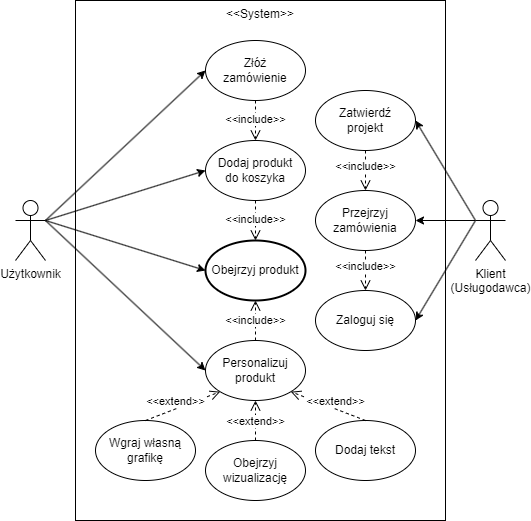

The diagram above was exported from draw.io. Its source (the exported page's mxGraphModel, read from the mxfile embedded in the PNG):
<mxGraphModel dx="2022" dy="1812" grid="1" gridSize="10" guides="1" tooltips="1" connect="1" arrows="1" fold="1" page="1" pageScale="1" pageWidth="827" pageHeight="1169" math="0" shadow="0">
  <root>
    <mxCell id="0" />
    <mxCell id="1" parent="0" />
    <mxCell id="YeZYOMZYjZ0_D9DdVChY-40" value="&amp;lt;&amp;lt;System&amp;gt;&amp;gt;" style="html=1;whiteSpace=wrap;verticalAlign=top;" parent="1" vertex="1">
      <mxGeometry x="70" y="-60" width="370" height="520" as="geometry" />
    </mxCell>
    <mxCell id="YeZYOMZYjZ0_D9DdVChY-68" style="rounded=0;orthogonalLoop=1;jettySize=auto;html=1;exitX=1;exitY=0.3333333333333333;exitDx=0;exitDy=0;exitPerimeter=0;entryX=0;entryY=0.5;entryDx=0;entryDy=0;" parent="1" source="YeZYOMZYjZ0_D9DdVChY-17" target="YeZYOMZYjZ0_D9DdVChY-28" edge="1">
      <mxGeometry relative="1" as="geometry" />
    </mxCell>
    <mxCell id="YeZYOMZYjZ0_D9DdVChY-69" style="rounded=0;orthogonalLoop=1;jettySize=auto;html=1;exitX=1;exitY=0.3333333333333333;exitDx=0;exitDy=0;exitPerimeter=0;entryX=0;entryY=0.5;entryDx=0;entryDy=0;" parent="1" source="YeZYOMZYjZ0_D9DdVChY-17" target="YeZYOMZYjZ0_D9DdVChY-32" edge="1">
      <mxGeometry relative="1" as="geometry" />
    </mxCell>
    <mxCell id="YeZYOMZYjZ0_D9DdVChY-70" style="rounded=0;orthogonalLoop=1;jettySize=auto;html=1;exitX=1;exitY=0.3333333333333333;exitDx=0;exitDy=0;exitPerimeter=0;entryX=0;entryY=0.5;entryDx=0;entryDy=0;" parent="1" source="YeZYOMZYjZ0_D9DdVChY-17" target="YeZYOMZYjZ0_D9DdVChY-29" edge="1">
      <mxGeometry relative="1" as="geometry" />
    </mxCell>
    <mxCell id="YeZYOMZYjZ0_D9DdVChY-17" value="Użytkownik" style="shape=umlActor;verticalLabelPosition=bottom;verticalAlign=top;html=1;" parent="1" vertex="1">
      <mxGeometry x="10" y="140" width="30" height="60" as="geometry" />
    </mxCell>
    <mxCell id="YeZYOMZYjZ0_D9DdVChY-71" style="rounded=0;orthogonalLoop=1;jettySize=auto;html=1;exitX=0;exitY=0.3333333333333333;exitDx=0;exitDy=0;exitPerimeter=0;entryX=1;entryY=0.5;entryDx=0;entryDy=0;" parent="1" source="YeZYOMZYjZ0_D9DdVChY-21" target="YeZYOMZYjZ0_D9DdVChY-46" edge="1">
      <mxGeometry relative="1" as="geometry" />
    </mxCell>
    <mxCell id="YeZYOMZYjZ0_D9DdVChY-72" style="rounded=0;orthogonalLoop=1;jettySize=auto;html=1;exitX=0;exitY=0.3333333333333333;exitDx=0;exitDy=0;exitPerimeter=0;entryX=1;entryY=0.5;entryDx=0;entryDy=0;" parent="1" source="YeZYOMZYjZ0_D9DdVChY-21" target="YeZYOMZYjZ0_D9DdVChY-27" edge="1">
      <mxGeometry relative="1" as="geometry" />
    </mxCell>
    <mxCell id="YeZYOMZYjZ0_D9DdVChY-73" style="rounded=0;orthogonalLoop=1;jettySize=auto;html=1;exitX=0;exitY=0.3333333333333333;exitDx=0;exitDy=0;exitPerimeter=0;entryX=1;entryY=0.5;entryDx=0;entryDy=0;" parent="1" source="YeZYOMZYjZ0_D9DdVChY-21" target="YeZYOMZYjZ0_D9DdVChY-47" edge="1">
      <mxGeometry relative="1" as="geometry" />
    </mxCell>
    <mxCell id="YeZYOMZYjZ0_D9DdVChY-21" value="Klient&lt;div&gt;(Usługodawca)&lt;/div&gt;" style="shape=umlActor;verticalLabelPosition=bottom;verticalAlign=top;html=1;" parent="1" vertex="1">
      <mxGeometry x="470" y="140" width="30" height="60" as="geometry" />
    </mxCell>
    <mxCell id="YeZYOMZYjZ0_D9DdVChY-26" value="Obejrzyj produkt" style="ellipse;whiteSpace=wrap;html=1;strokeWidth=2;" parent="1" vertex="1">
      <mxGeometry x="200" y="180" width="100" height="60" as="geometry" />
    </mxCell>
    <mxCell id="YeZYOMZYjZ0_D9DdVChY-27" value="Przejrzyj&lt;div&gt;zamówienia&lt;/div&gt;" style="ellipse;whiteSpace=wrap;html=1;" parent="1" vertex="1">
      <mxGeometry x="310" y="130" width="100" height="60" as="geometry" />
    </mxCell>
    <mxCell id="YeZYOMZYjZ0_D9DdVChY-28" value="Dodaj produkt&lt;div&gt;do koszyka&lt;/div&gt;" style="ellipse;whiteSpace=wrap;html=1;" parent="1" vertex="1">
      <mxGeometry x="200" y="80" width="100" height="60" as="geometry" />
    </mxCell>
    <mxCell id="YeZYOMZYjZ0_D9DdVChY-29" value="Personalizuj produkt" style="ellipse;whiteSpace=wrap;html=1;" parent="1" vertex="1">
      <mxGeometry x="200" y="280" width="100" height="60" as="geometry" />
    </mxCell>
    <mxCell id="YeZYOMZYjZ0_D9DdVChY-30" value="Wgraj własną grafikę" style="ellipse;whiteSpace=wrap;html=1;" parent="1" vertex="1">
      <mxGeometry x="90" y="360" width="100" height="60" as="geometry" />
    </mxCell>
    <mxCell id="YeZYOMZYjZ0_D9DdVChY-32" value="Złóż&lt;div&gt;zamówienie&lt;/div&gt;" style="ellipse;whiteSpace=wrap;html=1;" parent="1" vertex="1">
      <mxGeometry x="200" y="-20" width="100" height="60" as="geometry" />
    </mxCell>
    <mxCell id="YeZYOMZYjZ0_D9DdVChY-33" value="Obejrzyj&lt;div&gt;wizualizację&lt;/div&gt;" style="ellipse;whiteSpace=wrap;html=1;" parent="1" vertex="1">
      <mxGeometry x="200" y="380" width="100" height="60" as="geometry" />
    </mxCell>
    <mxCell id="YeZYOMZYjZ0_D9DdVChY-45" value="&amp;lt;&amp;lt;extend&amp;gt;&amp;gt;" style="html=1;verticalAlign=bottom;endArrow=open;dashed=1;endSize=8;curved=0;rounded=0;entryX=0;entryY=1;entryDx=0;entryDy=0;exitX=0.5;exitY=0;exitDx=0;exitDy=0;" parent="1" source="YeZYOMZYjZ0_D9DdVChY-30" target="YeZYOMZYjZ0_D9DdVChY-29" edge="1">
      <mxGeometry x="-0.2103" y="-1" relative="1" as="geometry">
        <mxPoint x="450" y="300" as="sourcePoint" />
        <mxPoint x="370" y="300" as="targetPoint" />
        <mxPoint as="offset" />
      </mxGeometry>
    </mxCell>
    <mxCell id="YeZYOMZYjZ0_D9DdVChY-46" value="Zatwierdź&lt;div&gt;projekt&lt;/div&gt;" style="ellipse;whiteSpace=wrap;html=1;" parent="1" vertex="1">
      <mxGeometry x="310" y="30" width="100" height="60" as="geometry" />
    </mxCell>
    <mxCell id="YeZYOMZYjZ0_D9DdVChY-47" value="Zaloguj się" style="ellipse;whiteSpace=wrap;html=1;" parent="1" vertex="1">
      <mxGeometry x="310" y="230" width="100" height="60" as="geometry" />
    </mxCell>
    <mxCell id="YeZYOMZYjZ0_D9DdVChY-49" value="" style="html=1;verticalAlign=bottom;endArrow=open;dashed=1;endSize=8;curved=0;rounded=0;entryX=0.5;entryY=0;entryDx=0;entryDy=0;exitX=0.5;exitY=1;exitDx=0;exitDy=0;" parent="1" source="YeZYOMZYjZ0_D9DdVChY-27" target="YeZYOMZYjZ0_D9DdVChY-47" edge="1">
      <mxGeometry relative="1" as="geometry">
        <mxPoint x="460" y="260" as="sourcePoint" />
        <mxPoint x="380" y="350" as="targetPoint" />
      </mxGeometry>
    </mxCell>
    <mxCell id="YeZYOMZYjZ0_D9DdVChY-50" value="&amp;lt;&amp;lt;include&amp;gt;&amp;gt;" style="edgeLabel;html=1;align=center;verticalAlign=middle;resizable=0;points=[];" parent="YeZYOMZYjZ0_D9DdVChY-49" vertex="1" connectable="0">
      <mxGeometry x="-0.0444" relative="1" as="geometry">
        <mxPoint y="-4" as="offset" />
      </mxGeometry>
    </mxCell>
    <mxCell id="YeZYOMZYjZ0_D9DdVChY-31" value="Dodaj tekst" style="ellipse;whiteSpace=wrap;html=1;" parent="1" vertex="1">
      <mxGeometry x="310" y="360" width="100" height="60" as="geometry" />
    </mxCell>
    <mxCell id="YeZYOMZYjZ0_D9DdVChY-51" value="&amp;lt;&amp;lt;extend&amp;gt;&amp;gt;" style="html=1;verticalAlign=bottom;endArrow=open;dashed=1;endSize=8;curved=0;rounded=0;entryX=1;entryY=1;entryDx=0;entryDy=0;exitX=0.5;exitY=0;exitDx=0;exitDy=0;" parent="1" source="YeZYOMZYjZ0_D9DdVChY-31" target="YeZYOMZYjZ0_D9DdVChY-29" edge="1">
      <mxGeometry x="-0.2103" y="1" relative="1" as="geometry">
        <mxPoint x="320" y="490" as="sourcePoint" />
        <mxPoint x="295" y="441" as="targetPoint" />
        <mxPoint as="offset" />
      </mxGeometry>
    </mxCell>
    <mxCell id="YeZYOMZYjZ0_D9DdVChY-53" value="&amp;lt;&amp;lt;extend&amp;gt;&amp;gt;" style="html=1;verticalAlign=bottom;endArrow=open;dashed=1;endSize=8;curved=0;rounded=0;entryX=0.5;entryY=1;entryDx=0;entryDy=0;exitX=0.5;exitY=0;exitDx=0;exitDy=0;" parent="1" source="YeZYOMZYjZ0_D9DdVChY-33" target="YeZYOMZYjZ0_D9DdVChY-29" edge="1">
      <mxGeometry x="-0.5" relative="1" as="geometry">
        <mxPoint x="140" y="390" as="sourcePoint" />
        <mxPoint x="225" y="341" as="targetPoint" />
        <mxPoint as="offset" />
      </mxGeometry>
    </mxCell>
    <mxCell id="YeZYOMZYjZ0_D9DdVChY-54" value="" style="html=1;verticalAlign=bottom;endArrow=open;dashed=1;endSize=8;curved=0;rounded=0;entryX=0.5;entryY=1;entryDx=0;entryDy=0;exitX=0.5;exitY=0;exitDx=0;exitDy=0;" parent="1" source="YeZYOMZYjZ0_D9DdVChY-29" target="YeZYOMZYjZ0_D9DdVChY-26" edge="1">
      <mxGeometry relative="1" as="geometry">
        <mxPoint x="380" y="200" as="sourcePoint" />
        <mxPoint x="380" y="240" as="targetPoint" />
      </mxGeometry>
    </mxCell>
    <mxCell id="YeZYOMZYjZ0_D9DdVChY-55" value="&amp;lt;&amp;lt;include&amp;gt;&amp;gt;" style="edgeLabel;html=1;align=center;verticalAlign=middle;resizable=0;points=[];" parent="YeZYOMZYjZ0_D9DdVChY-54" vertex="1" connectable="0">
      <mxGeometry x="-0.0444" relative="1" as="geometry">
        <mxPoint y="-1" as="offset" />
      </mxGeometry>
    </mxCell>
    <mxCell id="YeZYOMZYjZ0_D9DdVChY-58" value="" style="html=1;verticalAlign=bottom;endArrow=open;dashed=1;endSize=8;curved=0;rounded=0;entryX=0.5;entryY=0;entryDx=0;entryDy=0;exitX=0.5;exitY=1;exitDx=0;exitDy=0;" parent="1" source="YeZYOMZYjZ0_D9DdVChY-32" target="YeZYOMZYjZ0_D9DdVChY-28" edge="1">
      <mxGeometry relative="1" as="geometry">
        <mxPoint x="260" y="150" as="sourcePoint" />
        <mxPoint x="260" y="190" as="targetPoint" />
      </mxGeometry>
    </mxCell>
    <mxCell id="YeZYOMZYjZ0_D9DdVChY-59" value="&amp;lt;&amp;lt;include&amp;gt;&amp;gt;" style="edgeLabel;html=1;align=center;verticalAlign=middle;resizable=0;points=[];" parent="YeZYOMZYjZ0_D9DdVChY-58" vertex="1" connectable="0">
      <mxGeometry x="-0.0444" relative="1" as="geometry">
        <mxPoint y="-1" as="offset" />
      </mxGeometry>
    </mxCell>
    <mxCell id="YeZYOMZYjZ0_D9DdVChY-61" value="" style="html=1;verticalAlign=bottom;endArrow=open;dashed=1;endSize=8;curved=0;rounded=0;exitX=0.5;exitY=1;exitDx=0;exitDy=0;entryX=0.5;entryY=0;entryDx=0;entryDy=0;" parent="1" source="YeZYOMZYjZ0_D9DdVChY-46" target="YeZYOMZYjZ0_D9DdVChY-27" edge="1">
      <mxGeometry relative="1" as="geometry">
        <mxPoint x="380" y="200" as="sourcePoint" />
        <mxPoint x="370" y="130" as="targetPoint" />
      </mxGeometry>
    </mxCell>
    <mxCell id="YeZYOMZYjZ0_D9DdVChY-62" value="&amp;lt;&amp;lt;include&amp;gt;&amp;gt;" style="edgeLabel;html=1;align=center;verticalAlign=middle;resizable=0;points=[];" parent="YeZYOMZYjZ0_D9DdVChY-61" vertex="1" connectable="0">
      <mxGeometry x="-0.0444" relative="1" as="geometry">
        <mxPoint y="-4" as="offset" />
      </mxGeometry>
    </mxCell>
    <mxCell id="YeZYOMZYjZ0_D9DdVChY-67" value="" style="endArrow=classic;html=1;rounded=0;exitX=1;exitY=0.3333333333333333;exitDx=0;exitDy=0;exitPerimeter=0;entryX=0;entryY=0.5;entryDx=0;entryDy=0;" parent="1" source="YeZYOMZYjZ0_D9DdVChY-17" target="YeZYOMZYjZ0_D9DdVChY-26" edge="1">
      <mxGeometry width="50" height="50" relative="1" as="geometry">
        <mxPoint x="390" y="330" as="sourcePoint" />
        <mxPoint x="440" y="280" as="targetPoint" />
      </mxGeometry>
    </mxCell>
    <mxCell id="YeZYOMZYjZ0_D9DdVChY-77" value="" style="html=1;verticalAlign=bottom;endArrow=open;dashed=1;endSize=8;curved=0;rounded=0;entryX=0.5;entryY=0;entryDx=0;entryDy=0;exitX=0.5;exitY=1;exitDx=0;exitDy=0;" parent="1" source="YeZYOMZYjZ0_D9DdVChY-28" target="YeZYOMZYjZ0_D9DdVChY-26" edge="1">
      <mxGeometry relative="1" as="geometry">
        <mxPoint x="260" y="50" as="sourcePoint" />
        <mxPoint x="260" y="90" as="targetPoint" />
      </mxGeometry>
    </mxCell>
    <mxCell id="YeZYOMZYjZ0_D9DdVChY-78" value="&amp;lt;&amp;lt;include&amp;gt;&amp;gt;" style="edgeLabel;html=1;align=center;verticalAlign=middle;resizable=0;points=[];" parent="YeZYOMZYjZ0_D9DdVChY-77" vertex="1" connectable="0">
      <mxGeometry x="-0.0444" relative="1" as="geometry">
        <mxPoint y="-1" as="offset" />
      </mxGeometry>
    </mxCell>
  </root>
</mxGraphModel>